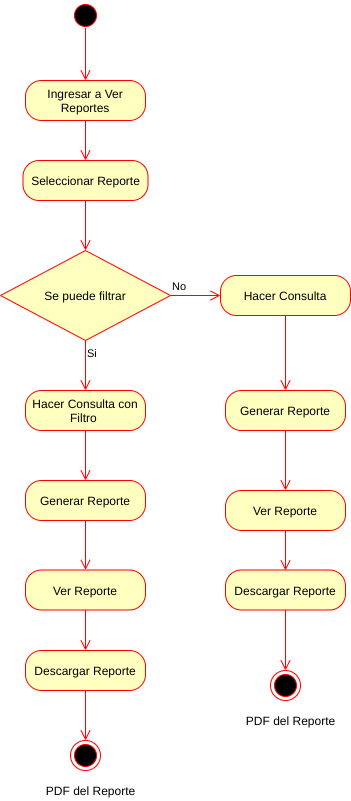

The diagram above was exported from draw.io. Its source (the exported page's mxGraphModel, read from the mxfile embedded in the PNG):
<mxGraphModel dx="1102" dy="426" grid="1" gridSize="10" guides="1" tooltips="1" connect="1" arrows="1" fold="1" page="1" pageScale="1" pageWidth="827" pageHeight="1169" math="0" shadow="0">
  <root>
    <mxCell id="iyqo5r3gC2su2PoUbn2G-0" />
    <mxCell id="iyqo5r3gC2su2PoUbn2G-1" parent="iyqo5r3gC2su2PoUbn2G-0" />
    <mxCell id="uIOAWgBK_uu9msnNly-C-0" value="" style="ellipse;html=1;shape=startState;fillColor=#000000;strokeColor=#ff0000;" parent="iyqo5r3gC2su2PoUbn2G-1" vertex="1">
      <mxGeometry x="370" y="90" width="30" height="30" as="geometry" />
    </mxCell>
    <mxCell id="uIOAWgBK_uu9msnNly-C-1" value="" style="edgeStyle=orthogonalEdgeStyle;html=1;verticalAlign=bottom;endArrow=open;endSize=8;strokeColor=#ff0000;entryX=0.5;entryY=0;entryDx=0;entryDy=0;exitX=0.5;exitY=0.92;exitDx=0;exitDy=0;exitPerimeter=0;" parent="iyqo5r3gC2su2PoUbn2G-1" source="uIOAWgBK_uu9msnNly-C-0" target="uIOAWgBK_uu9msnNly-C-2" edge="1">
      <mxGeometry relative="1" as="geometry">
        <mxPoint x="385" y="230" as="targetPoint" />
        <mxPoint x="385" y="130" as="sourcePoint" />
      </mxGeometry>
    </mxCell>
    <mxCell id="uIOAWgBK_uu9msnNly-C-2" value="Ingresar a Ver Reportes" style="rounded=1;whiteSpace=wrap;html=1;arcSize=40;fontColor=#000000;fillColor=#ffffc0;strokeColor=#ff0000;" parent="iyqo5r3gC2su2PoUbn2G-1" vertex="1">
      <mxGeometry x="325" y="170" width="120" height="40" as="geometry" />
    </mxCell>
    <mxCell id="uIOAWgBK_uu9msnNly-C-3" value="" style="edgeStyle=orthogonalEdgeStyle;html=1;verticalAlign=bottom;endArrow=open;endSize=8;strokeColor=#ff0000;entryX=0.5;entryY=0;entryDx=0;entryDy=0;" parent="iyqo5r3gC2su2PoUbn2G-1" source="uIOAWgBK_uu9msnNly-C-2" target="uIOAWgBK_uu9msnNly-C-4" edge="1">
      <mxGeometry relative="1" as="geometry">
        <mxPoint x="385" y="280" as="targetPoint" />
      </mxGeometry>
    </mxCell>
    <mxCell id="uIOAWgBK_uu9msnNly-C-4" value="Seleccionar Reporte" style="rounded=1;whiteSpace=wrap;html=1;arcSize=40;fontColor=#000000;fillColor=#ffffc0;strokeColor=#ff0000;" parent="iyqo5r3gC2su2PoUbn2G-1" vertex="1">
      <mxGeometry x="322.5" y="250" width="125" height="40" as="geometry" />
    </mxCell>
    <mxCell id="uIOAWgBK_uu9msnNly-C-5" value="Se puede filtrar" style="rhombus;whiteSpace=wrap;html=1;fillColor=#ffffc0;strokeColor=#ff0000;" parent="iyqo5r3gC2su2PoUbn2G-1" vertex="1">
      <mxGeometry x="300" y="340" width="170" height="90" as="geometry" />
    </mxCell>
    <mxCell id="uIOAWgBK_uu9msnNly-C-6" value="No" style="edgeStyle=orthogonalEdgeStyle;html=1;align=left;verticalAlign=bottom;endArrow=open;endSize=8;strokeColor=#ff0000;entryX=0;entryY=0.5;entryDx=0;entryDy=0;" parent="iyqo5r3gC2su2PoUbn2G-1" source="uIOAWgBK_uu9msnNly-C-5" target="uIOAWgBK_uu9msnNly-C-9" edge="1">
      <mxGeometry x="-1" relative="1" as="geometry">
        <mxPoint x="520" y="385" as="targetPoint" />
      </mxGeometry>
    </mxCell>
    <mxCell id="uIOAWgBK_uu9msnNly-C-7" value="Si" style="edgeStyle=orthogonalEdgeStyle;html=1;align=left;verticalAlign=top;endArrow=open;endSize=8;strokeColor=#ff0000;entryX=0.5;entryY=0;entryDx=0;entryDy=0;" parent="iyqo5r3gC2su2PoUbn2G-1" source="uIOAWgBK_uu9msnNly-C-5" target="uIOAWgBK_uu9msnNly-C-11" edge="1">
      <mxGeometry x="-1" relative="1" as="geometry">
        <mxPoint x="385" y="480" as="targetPoint" />
      </mxGeometry>
    </mxCell>
    <mxCell id="uIOAWgBK_uu9msnNly-C-8" value="" style="edgeStyle=orthogonalEdgeStyle;html=1;verticalAlign=bottom;endArrow=open;endSize=8;strokeColor=#ff0000;entryX=0.5;entryY=0;entryDx=0;entryDy=0;exitX=0.5;exitY=1;exitDx=0;exitDy=0;" parent="iyqo5r3gC2su2PoUbn2G-1" source="uIOAWgBK_uu9msnNly-C-4" target="uIOAWgBK_uu9msnNly-C-5" edge="1">
      <mxGeometry relative="1" as="geometry">
        <mxPoint x="384.5" y="340" as="targetPoint" />
        <mxPoint x="384.5" y="300" as="sourcePoint" />
      </mxGeometry>
    </mxCell>
    <mxCell id="uIOAWgBK_uu9msnNly-C-9" value="Hacer Consulta" style="rounded=1;whiteSpace=wrap;html=1;arcSize=40;fontColor=#000000;fillColor=#ffffc0;strokeColor=#ff0000;" parent="iyqo5r3gC2su2PoUbn2G-1" vertex="1">
      <mxGeometry x="520" y="365" width="130" height="40" as="geometry" />
    </mxCell>
    <mxCell id="uIOAWgBK_uu9msnNly-C-10" value="" style="html=1;verticalAlign=bottom;endArrow=open;endSize=8;strokeColor=#ff0000;exitX=0.5;exitY=1;exitDx=0;exitDy=0;" parent="iyqo5r3gC2su2PoUbn2G-1" source="uIOAWgBK_uu9msnNly-C-9" edge="1">
      <mxGeometry relative="1" as="geometry">
        <mxPoint x="585" y="480" as="targetPoint" />
        <mxPoint x="599.5" y="420" as="sourcePoint" />
      </mxGeometry>
    </mxCell>
    <mxCell id="uIOAWgBK_uu9msnNly-C-11" value="Hacer Consulta con Filtro&amp;nbsp;" style="rounded=1;whiteSpace=wrap;html=1;arcSize=40;fontColor=#000000;fillColor=#ffffc0;strokeColor=#ff0000;" parent="iyqo5r3gC2su2PoUbn2G-1" vertex="1">
      <mxGeometry x="325" y="480" width="120" height="40" as="geometry" />
    </mxCell>
    <mxCell id="uIOAWgBK_uu9msnNly-C-12" value="" style="edgeStyle=orthogonalEdgeStyle;html=1;align=left;verticalAlign=top;endArrow=open;endSize=8;strokeColor=#ff0000;exitX=0.5;exitY=1;exitDx=0;exitDy=0;entryX=0.5;entryY=0;entryDx=0;entryDy=0;" parent="iyqo5r3gC2su2PoUbn2G-1" source="uIOAWgBK_uu9msnNly-C-11" target="uIOAWgBK_uu9msnNly-C-19" edge="1">
      <mxGeometry x="-1" relative="1" as="geometry">
        <mxPoint x="385" y="569.4999999999999" as="targetPoint" />
        <mxPoint x="385" y="520" as="sourcePoint" />
      </mxGeometry>
    </mxCell>
    <mxCell id="uIOAWgBK_uu9msnNly-C-13" value="PDF del Reporte" style="text;html=1;align=center;verticalAlign=middle;resizable=0;points=[];autosize=1;" parent="iyqo5r3gC2su2PoUbn2G-1" vertex="1">
      <mxGeometry x="340" y="870" width="100" height="20" as="geometry" />
    </mxCell>
    <mxCell id="uIOAWgBK_uu9msnNly-C-14" value="Generar Reporte" style="rounded=1;whiteSpace=wrap;html=1;arcSize=40;fontColor=#000000;fillColor=#ffffc0;strokeColor=#ff0000;" parent="iyqo5r3gC2su2PoUbn2G-1" vertex="1">
      <mxGeometry x="525" y="480" width="120" height="40" as="geometry" />
    </mxCell>
    <mxCell id="uIOAWgBK_uu9msnNly-C-15" value="" style="ellipse;html=1;shape=endState;fillColor=#000000;strokeColor=#ff0000;" parent="iyqo5r3gC2su2PoUbn2G-1" vertex="1">
      <mxGeometry x="570" y="760" width="30" height="30" as="geometry" />
    </mxCell>
    <mxCell id="uIOAWgBK_uu9msnNly-C-16" value="" style="edgeStyle=orthogonalEdgeStyle;html=1;align=left;verticalAlign=top;endArrow=open;endSize=8;strokeColor=#ff0000;exitX=0.5;exitY=1;exitDx=0;exitDy=0;" parent="iyqo5r3gC2su2PoUbn2G-1" edge="1">
      <mxGeometry x="-1" relative="1" as="geometry">
        <mxPoint x="585" y="660" as="targetPoint" />
        <mxPoint x="585" y="620" as="sourcePoint" />
      </mxGeometry>
    </mxCell>
    <mxCell id="uIOAWgBK_uu9msnNly-C-17" value="" style="html=1;verticalAlign=bottom;endArrow=open;endSize=8;strokeColor=#ff0000;exitX=0.5;exitY=1;exitDx=0;exitDy=0;" parent="iyqo5r3gC2su2PoUbn2G-1" source="uIOAWgBK_uu9msnNly-C-14" edge="1">
      <mxGeometry relative="1" as="geometry">
        <mxPoint x="585" y="580" as="targetPoint" />
        <mxPoint x="585" y="540" as="sourcePoint" />
      </mxGeometry>
    </mxCell>
    <mxCell id="uIOAWgBK_uu9msnNly-C-18" value="Ver Reporte" style="rounded=1;whiteSpace=wrap;html=1;arcSize=40;fontColor=#000000;fillColor=#ffffc0;strokeColor=#ff0000;" parent="iyqo5r3gC2su2PoUbn2G-1" vertex="1">
      <mxGeometry x="525" y="580" width="120" height="40" as="geometry" />
    </mxCell>
    <mxCell id="uIOAWgBK_uu9msnNly-C-19" value="Generar Reporte" style="rounded=1;whiteSpace=wrap;html=1;arcSize=40;fontColor=#000000;fillColor=#ffffc0;strokeColor=#ff0000;" parent="iyqo5r3gC2su2PoUbn2G-1" vertex="1">
      <mxGeometry x="325" y="570" width="120" height="40" as="geometry" />
    </mxCell>
    <mxCell id="uIOAWgBK_uu9msnNly-C-20" value="" style="ellipse;html=1;shape=endState;fillColor=#000000;strokeColor=#ff0000;" parent="iyqo5r3gC2su2PoUbn2G-1" vertex="1">
      <mxGeometry x="370" y="830" width="30" height="30" as="geometry" />
    </mxCell>
    <mxCell id="uIOAWgBK_uu9msnNly-C-21" value="" style="html=1;verticalAlign=bottom;endArrow=open;endSize=8;strokeColor=#ff0000;exitX=0.5;exitY=1;exitDx=0;exitDy=0;entryX=0.5;entryY=0;entryDx=0;entryDy=0;" parent="iyqo5r3gC2su2PoUbn2G-1" source="uIOAWgBK_uu9msnNly-C-19" target="uIOAWgBK_uu9msnNly-C-22" edge="1">
      <mxGeometry relative="1" as="geometry">
        <mxPoint x="460" y="630" as="targetPoint" />
        <mxPoint x="460" y="590" as="sourcePoint" />
      </mxGeometry>
    </mxCell>
    <mxCell id="uIOAWgBK_uu9msnNly-C-22" value="Ver Reporte" style="rounded=1;whiteSpace=wrap;html=1;arcSize=40;fontColor=#000000;fillColor=#ffffc0;strokeColor=#ff0000;" parent="iyqo5r3gC2su2PoUbn2G-1" vertex="1">
      <mxGeometry x="325" y="659.5" width="120" height="40" as="geometry" />
    </mxCell>
    <mxCell id="uIOAWgBK_uu9msnNly-C-23" value="" style="html=1;verticalAlign=bottom;endArrow=open;endSize=8;strokeColor=#ff0000;exitX=0.5;exitY=1;exitDx=0;exitDy=0;entryX=0.5;entryY=0;entryDx=0;entryDy=0;" parent="iyqo5r3gC2su2PoUbn2G-1" source="uIOAWgBK_uu9msnNly-C-22" target="uIOAWgBK_uu9msnNly-C-27" edge="1">
      <mxGeometry relative="1" as="geometry">
        <mxPoint x="385" y="740" as="targetPoint" />
        <mxPoint x="347.5" y="729.5" as="sourcePoint" />
      </mxGeometry>
    </mxCell>
    <mxCell id="uIOAWgBK_uu9msnNly-C-24" value="PDF del Reporte" style="text;html=1;align=center;verticalAlign=middle;resizable=0;points=[];autosize=1;" parent="iyqo5r3gC2su2PoUbn2G-1" vertex="1">
      <mxGeometry x="540" y="800" width="100" height="20" as="geometry" />
    </mxCell>
    <mxCell id="uIOAWgBK_uu9msnNly-C-27" value="Descargar Reporte" style="rounded=1;whiteSpace=wrap;html=1;arcSize=40;fontColor=#000000;fillColor=#ffffc0;strokeColor=#ff0000;" parent="iyqo5r3gC2su2PoUbn2G-1" vertex="1">
      <mxGeometry x="325" y="740" width="120" height="40" as="geometry" />
    </mxCell>
    <mxCell id="uIOAWgBK_uu9msnNly-C-28" value="" style="html=1;verticalAlign=bottom;endArrow=open;endSize=8;strokeColor=#ff0000;exitX=0.5;exitY=1;exitDx=0;exitDy=0;" parent="iyqo5r3gC2su2PoUbn2G-1" source="uIOAWgBK_uu9msnNly-C-27" edge="1">
      <mxGeometry relative="1" as="geometry">
        <mxPoint x="385" y="830" as="targetPoint" />
        <mxPoint x="212.5" y="739.5" as="sourcePoint" />
      </mxGeometry>
    </mxCell>
    <mxCell id="uIOAWgBK_uu9msnNly-C-30" value="Descargar Reporte" style="rounded=1;whiteSpace=wrap;html=1;arcSize=40;fontColor=#000000;fillColor=#ffffc0;strokeColor=#ff0000;" parent="iyqo5r3gC2su2PoUbn2G-1" vertex="1">
      <mxGeometry x="525" y="659.5" width="120" height="40" as="geometry" />
    </mxCell>
    <mxCell id="uIOAWgBK_uu9msnNly-C-31" value="" style="html=1;verticalAlign=bottom;endArrow=open;endSize=8;strokeColor=#ff0000;exitX=0.5;exitY=1;exitDx=0;exitDy=0;entryX=0.5;entryY=0;entryDx=0;entryDy=0;" parent="iyqo5r3gC2su2PoUbn2G-1" source="uIOAWgBK_uu9msnNly-C-30" edge="1">
      <mxGeometry relative="1" as="geometry">
        <mxPoint x="585" y="760" as="targetPoint" />
        <mxPoint x="547.5" y="729.5" as="sourcePoint" />
      </mxGeometry>
    </mxCell>
  </root>
</mxGraphModel>